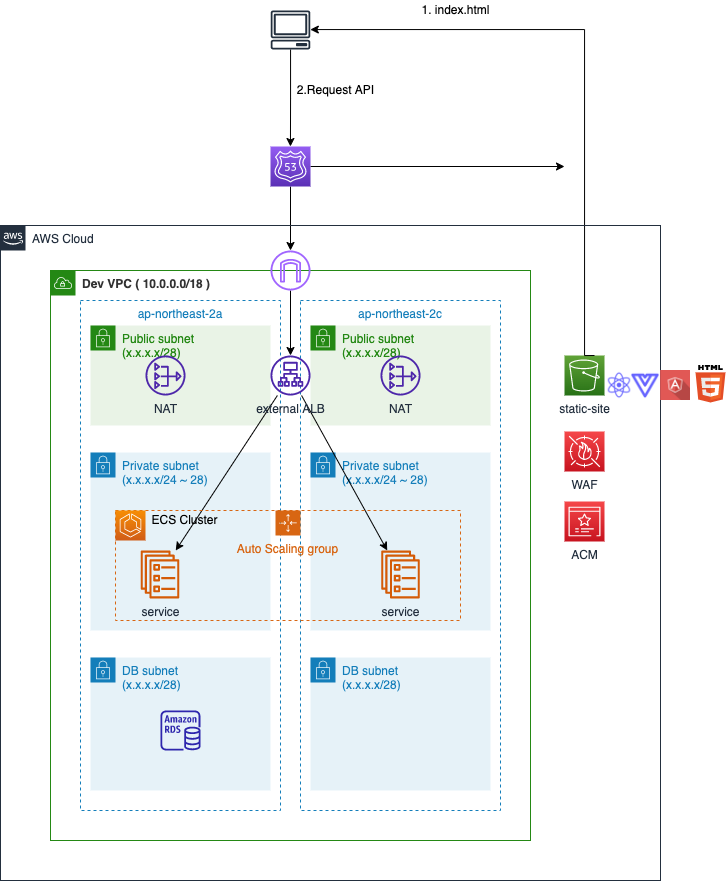

The diagram above was exported from draw.io. Its source (the exported page's mxGraphModel, read from the mxfile embedded in the PNG):
<mxGraphModel dx="1359" dy="1760" grid="0" gridSize="10" guides="1" tooltips="1" connect="1" arrows="1" fold="1" page="0" pageScale="1" pageWidth="827" pageHeight="1169" background="#FFFFFF" math="0" shadow="0">
  <root>
    <mxCell id="6BrE5Jopjrvu23UGOh81-0" />
    <mxCell id="6BrE5Jopjrvu23UGOh81-1" parent="6BrE5Jopjrvu23UGOh81-0" />
    <mxCell id="WV1b2RboJmT5Z5c5UsJx-1" value="&lt;font color=&quot;#333333&quot;&gt;&lt;b&gt;Dev VPC ( 10.0.0.0/18 )&lt;/b&gt;&lt;/font&gt;" style="points=[[0,0],[0.25,0],[0.5,0],[0.75,0],[1,0],[1,0.25],[1,0.5],[1,0.75],[1,1],[0.75,1],[0.5,1],[0.25,1],[0,1],[0,0.75],[0,0.5],[0,0.25]];outlineConnect=0;gradientColor=none;html=1;whiteSpace=wrap;fontSize=12;fontStyle=0;shape=mxgraph.aws4.group;grIcon=mxgraph.aws4.group_vpc;strokeColor=#248814;fillColor=none;verticalAlign=top;align=left;spacingLeft=30;fontColor=#AAB7B8;dashed=0;" parent="6BrE5Jopjrvu23UGOh81-1" vertex="1">
      <mxGeometry x="90" y="-460" width="480" height="570" as="geometry" />
    </mxCell>
    <mxCell id="WV1b2RboJmT5Z5c5UsJx-2" value="ap-northeast-2c" style="fillColor=none;strokeColor=#147EBA;dashed=1;verticalAlign=top;fontStyle=0;fontColor=#147EBA;" parent="6BrE5Jopjrvu23UGOh81-1" vertex="1">
      <mxGeometry x="340" y="-430" width="200" height="510" as="geometry" />
    </mxCell>
    <mxCell id="WV1b2RboJmT5Z5c5UsJx-3" value="ap-northeast-2a" style="fillColor=none;strokeColor=#147EBA;dashed=1;verticalAlign=top;fontStyle=0;fontColor=#147EBA;" parent="6BrE5Jopjrvu23UGOh81-1" vertex="1">
      <mxGeometry x="120" y="-430" width="200" height="510" as="geometry" />
    </mxCell>
    <mxCell id="WV1b2RboJmT5Z5c5UsJx-4" value="Public subnet&lt;br&gt;(x.x.x.x/28)" style="points=[[0,0],[0.25,0],[0.5,0],[0.75,0],[1,0],[1,0.25],[1,0.5],[1,0.75],[1,1],[0.75,1],[0.5,1],[0.25,1],[0,1],[0,0.75],[0,0.5],[0,0.25]];outlineConnect=0;gradientColor=none;html=1;whiteSpace=wrap;fontSize=12;fontStyle=0;shape=mxgraph.aws4.group;grIcon=mxgraph.aws4.group_security_group;grStroke=0;strokeColor=#248814;fillColor=#E9F3E6;verticalAlign=top;align=left;spacingLeft=30;fontColor=#248814;dashed=0;" parent="6BrE5Jopjrvu23UGOh81-1" vertex="1">
      <mxGeometry x="130" y="-405" width="180" height="100" as="geometry" />
    </mxCell>
    <mxCell id="WV1b2RboJmT5Z5c5UsJx-5" value="Public subnet&lt;br&gt;(x.x.x.x/28)" style="points=[[0,0],[0.25,0],[0.5,0],[0.75,0],[1,0],[1,0.25],[1,0.5],[1,0.75],[1,1],[0.75,1],[0.5,1],[0.25,1],[0,1],[0,0.75],[0,0.5],[0,0.25]];outlineConnect=0;gradientColor=none;html=1;whiteSpace=wrap;fontSize=12;fontStyle=0;shape=mxgraph.aws4.group;grIcon=mxgraph.aws4.group_security_group;grStroke=0;strokeColor=#248814;fillColor=#E9F3E6;verticalAlign=top;align=left;spacingLeft=30;fontColor=#248814;dashed=0;" parent="6BrE5Jopjrvu23UGOh81-1" vertex="1">
      <mxGeometry x="350" y="-405" width="180" height="100" as="geometry" />
    </mxCell>
    <mxCell id="WV1b2RboJmT5Z5c5UsJx-6" value="Private subnet&lt;br&gt;(x.x.x.x/24 ~ 28)" style="points=[[0,0],[0.25,0],[0.5,0],[0.75,0],[1,0],[1,0.25],[1,0.5],[1,0.75],[1,1],[0.75,1],[0.5,1],[0.25,1],[0,1],[0,0.75],[0,0.5],[0,0.25]];outlineConnect=0;gradientColor=none;html=1;whiteSpace=wrap;fontSize=12;fontStyle=0;shape=mxgraph.aws4.group;grIcon=mxgraph.aws4.group_security_group;grStroke=0;strokeColor=#147EBA;fillColor=#E6F2F8;verticalAlign=top;align=left;spacingLeft=30;fontColor=#147EBA;dashed=0;" parent="6BrE5Jopjrvu23UGOh81-1" vertex="1">
      <mxGeometry x="130" y="-278" width="180" height="178" as="geometry" />
    </mxCell>
    <mxCell id="WV1b2RboJmT5Z5c5UsJx-7" value="Private subnet&lt;br&gt;(x.x.x.x/24 ~ 28)" style="points=[[0,0],[0.25,0],[0.5,0],[0.75,0],[1,0],[1,0.25],[1,0.5],[1,0.75],[1,1],[0.75,1],[0.5,1],[0.25,1],[0,1],[0,0.75],[0,0.5],[0,0.25]];outlineConnect=0;gradientColor=none;html=1;whiteSpace=wrap;fontSize=12;fontStyle=0;shape=mxgraph.aws4.group;grIcon=mxgraph.aws4.group_security_group;grStroke=0;strokeColor=#147EBA;fillColor=#E6F2F8;verticalAlign=top;align=left;spacingLeft=30;fontColor=#147EBA;dashed=0;" parent="6BrE5Jopjrvu23UGOh81-1" vertex="1">
      <mxGeometry x="350" y="-278" width="180" height="178" as="geometry" />
    </mxCell>
    <mxCell id="WV1b2RboJmT5Z5c5UsJx-8" value="DB subnet&lt;br&gt;(x.x.x.x/28)" style="points=[[0,0],[0.25,0],[0.5,0],[0.75,0],[1,0],[1,0.25],[1,0.5],[1,0.75],[1,1],[0.75,1],[0.5,1],[0.25,1],[0,1],[0,0.75],[0,0.5],[0,0.25]];outlineConnect=0;gradientColor=none;html=1;whiteSpace=wrap;fontSize=12;fontStyle=0;shape=mxgraph.aws4.group;grIcon=mxgraph.aws4.group_security_group;grStroke=0;strokeColor=#147EBA;fillColor=#E6F2F8;verticalAlign=top;align=left;spacingLeft=30;fontColor=#147EBA;dashed=0;" parent="6BrE5Jopjrvu23UGOh81-1" vertex="1">
      <mxGeometry x="130" y="-73" width="180" height="133" as="geometry" />
    </mxCell>
    <mxCell id="WV1b2RboJmT5Z5c5UsJx-9" value="DB subnet&lt;br&gt;(x.x.x.x/28)" style="points=[[0,0],[0.25,0],[0.5,0],[0.75,0],[1,0],[1,0.25],[1,0.5],[1,0.75],[1,1],[0.75,1],[0.5,1],[0.25,1],[0,1],[0,0.75],[0,0.5],[0,0.25]];outlineConnect=0;gradientColor=none;html=1;whiteSpace=wrap;fontSize=12;fontStyle=0;shape=mxgraph.aws4.group;grIcon=mxgraph.aws4.group_security_group;grStroke=0;strokeColor=#147EBA;fillColor=#E6F2F8;verticalAlign=top;align=left;spacingLeft=30;fontColor=#147EBA;dashed=0;" parent="6BrE5Jopjrvu23UGOh81-1" vertex="1">
      <mxGeometry x="350" y="-73" width="180" height="133" as="geometry" />
    </mxCell>
    <mxCell id="Ad0-ykmYzUUAKJrOp6Xz-38" style="edgeStyle=none;rounded=0;orthogonalLoop=1;jettySize=auto;html=1;" parent="6BrE5Jopjrvu23UGOh81-1" source="WV1b2RboJmT5Z5c5UsJx-10" target="Ad0-ykmYzUUAKJrOp6Xz-13" edge="1">
      <mxGeometry relative="1" as="geometry" />
    </mxCell>
    <mxCell id="WV1b2RboJmT5Z5c5UsJx-10" value="" style="sketch=0;outlineConnect=0;fontColor=#232F3E;gradientColor=none;fillColor=#A166FF;strokeColor=none;dashed=0;verticalLabelPosition=bottom;verticalAlign=top;align=center;html=1;fontSize=12;fontStyle=0;aspect=fixed;pointerEvents=1;shape=mxgraph.aws4.internet_gateway;" parent="6BrE5Jopjrvu23UGOh81-1" vertex="1">
      <mxGeometry x="310" y="-480" width="40" height="40" as="geometry" />
    </mxCell>
    <mxCell id="Ad0-ykmYzUUAKJrOp6Xz-27" style="edgeStyle=none;rounded=0;orthogonalLoop=1;jettySize=auto;html=1;" parent="6BrE5Jopjrvu23UGOh81-1" source="Ad0-ykmYzUUAKJrOp6Xz-13" target="Ad0-ykmYzUUAKJrOp6Xz-20" edge="1">
      <mxGeometry relative="1" as="geometry" />
    </mxCell>
    <mxCell id="Ad0-ykmYzUUAKJrOp6Xz-28" style="edgeStyle=none;rounded=0;orthogonalLoop=1;jettySize=auto;html=1;" parent="6BrE5Jopjrvu23UGOh81-1" source="Ad0-ykmYzUUAKJrOp6Xz-13" target="Ad0-ykmYzUUAKJrOp6Xz-22" edge="1">
      <mxGeometry relative="1" as="geometry" />
    </mxCell>
    <mxCell id="Ad0-ykmYzUUAKJrOp6Xz-13" value="external ALB" style="sketch=0;outlineConnect=0;fontColor=#232F3E;gradientColor=none;fillColor=#4D27AA;strokeColor=none;dashed=0;verticalLabelPosition=bottom;verticalAlign=top;align=center;html=1;fontSize=12;fontStyle=0;aspect=fixed;pointerEvents=1;shape=mxgraph.aws4.application_load_balancer;" parent="6BrE5Jopjrvu23UGOh81-1" vertex="1">
      <mxGeometry x="310" y="-375" width="40" height="40" as="geometry" />
    </mxCell>
    <mxCell id="Ad0-ykmYzUUAKJrOp6Xz-14" value="WAF" style="sketch=0;points=[[0,0,0],[0.25,0,0],[0.5,0,0],[0.75,0,0],[1,0,0],[0,1,0],[0.25,1,0],[0.5,1,0],[0.75,1,0],[1,1,0],[0,0.25,0],[0,0.5,0],[0,0.75,0],[1,0.25,0],[1,0.5,0],[1,0.75,0]];outlineConnect=0;fontColor=#232F3E;gradientColor=#F54749;gradientDirection=north;fillColor=#C7131F;strokeColor=#ffffff;dashed=0;verticalLabelPosition=bottom;verticalAlign=top;align=center;html=1;fontSize=12;fontStyle=0;aspect=fixed;shape=mxgraph.aws4.resourceIcon;resIcon=mxgraph.aws4.waf;" parent="6BrE5Jopjrvu23UGOh81-1" vertex="1">
      <mxGeometry x="604" y="-299" width="40" height="40" as="geometry" />
    </mxCell>
    <mxCell id="Ad0-ykmYzUUAKJrOp6Xz-15" value="ACM" style="sketch=0;points=[[0,0,0],[0.25,0,0],[0.5,0,0],[0.75,0,0],[1,0,0],[0,1,0],[0.25,1,0],[0.5,1,0],[0.75,1,0],[1,1,0],[0,0.25,0],[0,0.5,0],[0,0.75,0],[1,0.25,0],[1,0.5,0],[1,0.75,0]];outlineConnect=0;fontColor=#232F3E;gradientColor=#F54749;gradientDirection=north;fillColor=#C7131F;strokeColor=#ffffff;dashed=0;verticalLabelPosition=bottom;verticalAlign=top;align=center;html=1;fontSize=12;fontStyle=0;aspect=fixed;shape=mxgraph.aws4.resourceIcon;resIcon=mxgraph.aws4.certificate_manager_3;" parent="6BrE5Jopjrvu23UGOh81-1" vertex="1">
      <mxGeometry x="604" y="-229" width="40" height="40" as="geometry" />
    </mxCell>
    <mxCell id="Ad0-ykmYzUUAKJrOp6Xz-19" value="Auto Scaling group" style="points=[[0,0],[0.25,0],[0.5,0],[0.75,0],[1,0],[1,0.25],[1,0.5],[1,0.75],[1,1],[0.75,1],[0.5,1],[0.25,1],[0,1],[0,0.75],[0,0.5],[0,0.25]];outlineConnect=0;gradientColor=none;html=1;whiteSpace=wrap;fontSize=12;fontStyle=0;container=1;pointerEvents=0;collapsible=0;recursiveResize=0;shape=mxgraph.aws4.groupCenter;grIcon=mxgraph.aws4.group_auto_scaling_group;grStroke=1;strokeColor=#D86613;fillColor=none;verticalAlign=top;align=center;fontColor=#D86613;dashed=1;spacingTop=25;" parent="6BrE5Jopjrvu23UGOh81-1" vertex="1">
      <mxGeometry x="155" y="-220" width="345" height="110" as="geometry" />
    </mxCell>
    <mxCell id="Ad0-ykmYzUUAKJrOp6Xz-20" value="service" style="sketch=0;outlineConnect=0;fontColor=#232F3E;gradientColor=none;fillColor=#D45B07;strokeColor=none;dashed=0;verticalLabelPosition=bottom;verticalAlign=top;align=center;html=1;fontSize=12;fontStyle=0;aspect=fixed;pointerEvents=1;shape=mxgraph.aws4.ecs_service;" parent="Ad0-ykmYzUUAKJrOp6Xz-19" vertex="1">
      <mxGeometry x="25" y="40" width="39" height="48" as="geometry" />
    </mxCell>
    <mxCell id="Ad0-ykmYzUUAKJrOp6Xz-22" value="service" style="sketch=0;outlineConnect=0;fontColor=#232F3E;gradientColor=none;fillColor=#D45B07;strokeColor=none;dashed=0;verticalLabelPosition=bottom;verticalAlign=top;align=center;html=1;fontSize=12;fontStyle=0;aspect=fixed;pointerEvents=1;shape=mxgraph.aws4.ecs_service;" parent="Ad0-ykmYzUUAKJrOp6Xz-19" vertex="1">
      <mxGeometry x="265.5" y="40" width="39" height="48" as="geometry" />
    </mxCell>
    <mxCell id="Ad0-ykmYzUUAKJrOp6Xz-25" value="ECS Cluster" style="text;html=1;align=center;verticalAlign=middle;resizable=0;points=[];autosize=1;strokeColor=none;fillColor=none;" parent="Ad0-ykmYzUUAKJrOp6Xz-19" vertex="1">
      <mxGeometry x="29" width="80" height="20" as="geometry" />
    </mxCell>
    <mxCell id="Ad0-ykmYzUUAKJrOp6Xz-23" value="" style="sketch=0;points=[[0,0,0],[0.25,0,0],[0.5,0,0],[0.75,0,0],[1,0,0],[0,1,0],[0.25,1,0],[0.5,1,0],[0.75,1,0],[1,1,0],[0,0.25,0],[0,0.5,0],[0,0.75,0],[1,0.25,0],[1,0.5,0],[1,0.75,0]];outlineConnect=0;fontColor=#232F3E;gradientColor=#F78E04;gradientDirection=north;fillColor=#D05C17;strokeColor=#ffffff;dashed=0;verticalLabelPosition=bottom;verticalAlign=top;align=center;html=1;fontSize=12;fontStyle=0;aspect=fixed;shape=mxgraph.aws4.resourceIcon;resIcon=mxgraph.aws4.ecs;" parent="6BrE5Jopjrvu23UGOh81-1" vertex="1">
      <mxGeometry x="155" y="-220" width="30" height="30" as="geometry" />
    </mxCell>
    <mxCell id="Ad0-ykmYzUUAKJrOp6Xz-29" value="" style="sketch=0;outlineConnect=0;fontColor=#232F3E;gradientColor=none;fillColor=#2E27AD;strokeColor=none;dashed=0;verticalLabelPosition=bottom;verticalAlign=top;align=center;html=1;fontSize=12;fontStyle=0;aspect=fixed;pointerEvents=1;shape=mxgraph.aws4.rds_instance;" parent="6BrE5Jopjrvu23UGOh81-1" vertex="1">
      <mxGeometry x="200" y="-20" width="40" height="40" as="geometry" />
    </mxCell>
    <mxCell id="Ad0-ykmYzUUAKJrOp6Xz-30" value="NAT" style="sketch=0;outlineConnect=0;fontColor=#232F3E;gradientColor=none;fillColor=#4D27AA;strokeColor=none;dashed=0;verticalLabelPosition=bottom;verticalAlign=top;align=center;html=1;fontSize=12;fontStyle=0;aspect=fixed;pointerEvents=1;shape=mxgraph.aws4.nat_gateway;" parent="6BrE5Jopjrvu23UGOh81-1" vertex="1">
      <mxGeometry x="185" y="-375" width="40" height="40" as="geometry" />
    </mxCell>
    <mxCell id="Ad0-ykmYzUUAKJrOp6Xz-31" value="NAT" style="sketch=0;outlineConnect=0;fontColor=#232F3E;gradientColor=none;fillColor=#4D27AA;strokeColor=none;dashed=0;verticalLabelPosition=bottom;verticalAlign=top;align=center;html=1;fontSize=12;fontStyle=0;aspect=fixed;pointerEvents=1;shape=mxgraph.aws4.nat_gateway;" parent="6BrE5Jopjrvu23UGOh81-1" vertex="1">
      <mxGeometry x="420" y="-375" width="40" height="40" as="geometry" />
    </mxCell>
    <mxCell id="Ad0-ykmYzUUAKJrOp6Xz-32" value="static-site" style="sketch=0;points=[[0,0,0],[0.25,0,0],[0.5,0,0],[0.75,0,0],[1,0,0],[0,1,0],[0.25,1,0],[0.5,1,0],[0.75,1,0],[1,1,0],[0,0.25,0],[0,0.5,0],[0,0.75,0],[1,0.25,0],[1,0.5,0],[1,0.75,0]];outlineConnect=0;fontColor=#232F3E;gradientColor=#60A337;gradientDirection=north;fillColor=#277116;strokeColor=#ffffff;dashed=0;verticalLabelPosition=bottom;verticalAlign=top;align=center;html=1;fontSize=12;fontStyle=0;aspect=fixed;shape=mxgraph.aws4.resourceIcon;resIcon=mxgraph.aws4.s3;" parent="6BrE5Jopjrvu23UGOh81-1" vertex="1">
      <mxGeometry x="604" y="-375" width="40" height="40" as="geometry" />
    </mxCell>
    <mxCell id="Ad0-ykmYzUUAKJrOp6Xz-41" style="edgeStyle=orthogonalEdgeStyle;rounded=0;orthogonalLoop=1;jettySize=auto;html=1;exitX=0.75;exitY=0;exitDx=0;exitDy=0;exitPerimeter=0;" parent="6BrE5Jopjrvu23UGOh81-1" source="Ad0-ykmYzUUAKJrOp6Xz-32" target="Ad0-ykmYzUUAKJrOp6Xz-40" edge="1">
      <mxGeometry relative="1" as="geometry">
        <Array as="points">
          <mxPoint x="624" y="-375" />
          <mxPoint x="624" y="-701" />
        </Array>
        <mxPoint x="624" y="-584" as="sourcePoint" />
      </mxGeometry>
    </mxCell>
    <mxCell id="Ad0-ykmYzUUAKJrOp6Xz-37" style="edgeStyle=none;rounded=0;orthogonalLoop=1;jettySize=auto;html=1;" parent="6BrE5Jopjrvu23UGOh81-1" source="Ad0-ykmYzUUAKJrOp6Xz-34" target="WV1b2RboJmT5Z5c5UsJx-10" edge="1">
      <mxGeometry relative="1" as="geometry" />
    </mxCell>
    <mxCell id="Ad0-ykmYzUUAKJrOp6Xz-39" style="edgeStyle=none;rounded=0;orthogonalLoop=1;jettySize=auto;html=1;" parent="6BrE5Jopjrvu23UGOh81-1" source="Ad0-ykmYzUUAKJrOp6Xz-34" edge="1">
      <mxGeometry relative="1" as="geometry">
        <mxPoint x="604" y="-564" as="targetPoint" />
      </mxGeometry>
    </mxCell>
    <mxCell id="Ad0-ykmYzUUAKJrOp6Xz-34" value="" style="sketch=0;points=[[0,0,0],[0.25,0,0],[0.5,0,0],[0.75,0,0],[1,0,0],[0,1,0],[0.25,1,0],[0.5,1,0],[0.75,1,0],[1,1,0],[0,0.25,0],[0,0.5,0],[0,0.75,0],[1,0.25,0],[1,0.5,0],[1,0.75,0]];outlineConnect=0;fontColor=#232F3E;gradientColor=#945DF2;gradientDirection=north;fillColor=#5A30B5;strokeColor=#ffffff;dashed=0;verticalLabelPosition=bottom;verticalAlign=top;align=center;html=1;fontSize=12;fontStyle=0;aspect=fixed;shape=mxgraph.aws4.resourceIcon;resIcon=mxgraph.aws4.route_53;" parent="6BrE5Jopjrvu23UGOh81-1" vertex="1">
      <mxGeometry x="310" y="-584" width="40" height="40" as="geometry" />
    </mxCell>
    <mxCell id="Ad0-ykmYzUUAKJrOp6Xz-35" value="AWS Cloud" style="points=[[0,0],[0.25,0],[0.5,0],[0.75,0],[1,0],[1,0.25],[1,0.5],[1,0.75],[1,1],[0.75,1],[0.5,1],[0.25,1],[0,1],[0,0.75],[0,0.5],[0,0.25]];outlineConnect=0;gradientColor=none;html=1;whiteSpace=wrap;fontSize=12;fontStyle=0;container=1;pointerEvents=0;collapsible=0;recursiveResize=0;shape=mxgraph.aws4.group;grIcon=mxgraph.aws4.group_aws_cloud_alt;strokeColor=#232F3E;fillColor=none;verticalAlign=top;align=left;spacingLeft=30;fontColor=#232F3E;dashed=0;" parent="6BrE5Jopjrvu23UGOh81-1" vertex="1">
      <mxGeometry x="40" y="-505" width="660" height="655" as="geometry" />
    </mxCell>
    <mxCell id="Ad0-ykmYzUUAKJrOp6Xz-44" value="" style="shape=image;html=1;verticalAlign=top;verticalLabelPosition=bottom;labelBackgroundColor=#ffffff;imageAspect=0;aspect=fixed;image=https://cdn1.iconfinder.com/data/icons/unicons-line-vol-5/24/react-128.png" parent="Ad0-ykmYzUUAKJrOp6Xz-35" vertex="1">
      <mxGeometry x="604" y="145" width="30" height="30" as="geometry" />
    </mxCell>
    <mxCell id="Ad0-ykmYzUUAKJrOp6Xz-45" value="" style="shape=image;html=1;verticalAlign=top;verticalLabelPosition=bottom;labelBackgroundColor=#ffffff;imageAspect=0;aspect=fixed;image=https://cdn1.iconfinder.com/data/icons/unicons-line-vol-6/24/vuejs-alt-128.png" parent="Ad0-ykmYzUUAKJrOp6Xz-35" vertex="1">
      <mxGeometry x="630" y="145" width="30" height="30" as="geometry" />
    </mxCell>
    <mxCell id="Ad0-ykmYzUUAKJrOp6Xz-43" style="edgeStyle=orthogonalEdgeStyle;rounded=0;orthogonalLoop=1;jettySize=auto;html=1;" parent="6BrE5Jopjrvu23UGOh81-1" source="Ad0-ykmYzUUAKJrOp6Xz-40" target="Ad0-ykmYzUUAKJrOp6Xz-34" edge="1">
      <mxGeometry relative="1" as="geometry" />
    </mxCell>
    <mxCell id="Ad0-ykmYzUUAKJrOp6Xz-40" value="" style="sketch=0;outlineConnect=0;fontColor=#232F3E;gradientColor=none;fillColor=#232F3D;strokeColor=none;dashed=0;verticalLabelPosition=bottom;verticalAlign=top;align=center;html=1;fontSize=12;fontStyle=0;aspect=fixed;pointerEvents=1;shape=mxgraph.aws4.client;" parent="6BrE5Jopjrvu23UGOh81-1" vertex="1">
      <mxGeometry x="310" y="-720" width="40" height="38.97" as="geometry" />
    </mxCell>
    <mxCell id="Ad0-ykmYzUUAKJrOp6Xz-42" value="1. index.html" style="text;html=1;align=center;verticalAlign=middle;resizable=0;points=[];autosize=1;strokeColor=none;fillColor=none;" parent="6BrE5Jopjrvu23UGOh81-1" vertex="1">
      <mxGeometry x="455" y="-730" width="80" height="20" as="geometry" />
    </mxCell>
    <mxCell id="Ad0-ykmYzUUAKJrOp6Xz-46" value="" style="shape=image;html=1;verticalAlign=top;verticalLabelPosition=bottom;labelBackgroundColor=#ffffff;imageAspect=0;aspect=fixed;image=https://cdn0.iconfinder.com/data/icons/long-shadow-web-icons/512/angular-symbol-128.png" parent="6BrE5Jopjrvu23UGOh81-1" vertex="1">
      <mxGeometry x="700" y="-360" width="30" height="30" as="geometry" />
    </mxCell>
    <mxCell id="Ad0-ykmYzUUAKJrOp6Xz-47" value="" style="dashed=0;outlineConnect=0;html=1;align=center;labelPosition=center;verticalLabelPosition=bottom;verticalAlign=top;shape=mxgraph.weblogos.html5" parent="6BrE5Jopjrvu23UGOh81-1" vertex="1">
      <mxGeometry x="735" y="-365.52" width="30" height="37.52" as="geometry" />
    </mxCell>
    <mxCell id="Ad0-ykmYzUUAKJrOp6Xz-49" value="2.Request API" style="text;html=1;align=center;verticalAlign=middle;resizable=0;points=[];autosize=1;strokeColor=none;fillColor=none;" parent="6BrE5Jopjrvu23UGOh81-1" vertex="1">
      <mxGeometry x="330" y="-650" width="90" height="20" as="geometry" />
    </mxCell>
  </root>
</mxGraphModel>